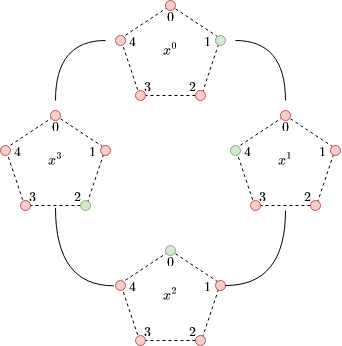

The diagram above was exported from draw.io. Its source (the exported page's mxGraphModel, read from the mxfile embedded in the PNG):
<mxGraphModel dx="1592" dy="1790" grid="1" gridSize="5" guides="1" tooltips="1" connect="1" arrows="1" fold="1" page="0" pageScale="1" pageWidth="850" pageHeight="1100" math="1" shadow="0">
  <root>
    <mxCell id="0" />
    <mxCell id="1" parent="0" />
    <mxCell id="2" value="" style="group;movable=1;resizable=1;rotatable=1;deletable=1;editable=1;locked=0;connectable=1;" vertex="1" connectable="0" parent="1">
      <mxGeometry x="15" y="145" width="110" height="100" as="geometry" />
    </mxCell>
    <mxCell id="3" value="&lt;div&gt;`x^0`&lt;/div&gt;" style="whiteSpace=wrap;html=1;shape=mxgraph.basic.pentagon;fillColor=none;movable=1;resizable=1;rotatable=1;deletable=1;editable=1;locked=0;connectable=1;dashed=1;" vertex="1" parent="2">
      <mxGeometry x="5" y="5" width="100" height="90" as="geometry" />
    </mxCell>
    <mxCell id="4" value="`2`" style="text;html=1;strokeColor=none;fillColor=none;align=center;verticalAlign=middle;whiteSpace=wrap;rounded=0;" vertex="1" parent="2">
      <mxGeometry x="70" y="80" width="15" height="15" as="geometry" />
    </mxCell>
    <mxCell id="5" value="" style="ellipse;whiteSpace=wrap;html=1;aspect=fixed;fillColor=#d5e8d4;strokeColor=#82b366;" vertex="1" parent="2">
      <mxGeometry x="100" y="35" width="10" height="10" as="geometry" />
    </mxCell>
    <mxCell id="6" value="" style="ellipse;whiteSpace=wrap;html=1;aspect=fixed;fillColor=#f8cecc;strokeColor=#b85450;" vertex="1" parent="2">
      <mxGeometry y="35" width="10" height="10" as="geometry" />
    </mxCell>
    <mxCell id="7" value="" style="ellipse;whiteSpace=wrap;html=1;aspect=fixed;fillColor=#f8cecc;strokeColor=#b85450;" vertex="1" parent="2">
      <mxGeometry x="20" y="90" width="10" height="10" as="geometry" />
    </mxCell>
    <mxCell id="8" value="" style="ellipse;whiteSpace=wrap;html=1;aspect=fixed;fillColor=#f8cecc;strokeColor=#b85450;" vertex="1" parent="2">
      <mxGeometry x="50" width="10" height="10" as="geometry" />
    </mxCell>
    <mxCell id="9" value="" style="ellipse;whiteSpace=wrap;html=1;aspect=fixed;fillColor=#f8cecc;strokeColor=#b85450;" vertex="1" parent="2">
      <mxGeometry x="80" y="90" width="10" height="10" as="geometry" />
    </mxCell>
    <mxCell id="10" value="`3`" style="text;html=1;strokeColor=none;fillColor=none;align=center;verticalAlign=middle;whiteSpace=wrap;rounded=0;" vertex="1" parent="2">
      <mxGeometry x="25" y="80" width="15" height="15" as="geometry" />
    </mxCell>
    <mxCell id="11" value="`1`" style="text;html=1;strokeColor=none;fillColor=none;align=center;verticalAlign=middle;whiteSpace=wrap;rounded=0;" vertex="1" parent="2">
      <mxGeometry x="85" y="35" width="15" height="15" as="geometry" />
    </mxCell>
    <mxCell id="12" value="`0`" style="text;html=1;strokeColor=none;fillColor=none;align=center;verticalAlign=middle;whiteSpace=wrap;rounded=0;" vertex="1" parent="2">
      <mxGeometry x="47.5" y="10" width="15" height="15" as="geometry" />
    </mxCell>
    <mxCell id="13" value="&lt;div&gt;`4`&lt;/div&gt;" style="text;html=1;strokeColor=none;fillColor=none;align=center;verticalAlign=middle;whiteSpace=wrap;rounded=0;" vertex="1" parent="2">
      <mxGeometry x="10" y="35" width="15" height="15" as="geometry" />
    </mxCell>
    <mxCell id="14" value="" style="group;movable=1;resizable=1;rotatable=1;deletable=1;editable=1;locked=0;connectable=1;dashed=1;" vertex="1" connectable="0" parent="1">
      <mxGeometry x="130" y="255" width="110" height="100" as="geometry" />
    </mxCell>
    <mxCell id="15" value="&lt;div&gt;`x^1`&lt;/div&gt;" style="whiteSpace=wrap;html=1;shape=mxgraph.basic.pentagon;fillColor=none;movable=1;resizable=1;rotatable=1;deletable=1;editable=1;locked=0;connectable=1;dashed=1;" vertex="1" parent="14">
      <mxGeometry x="5" y="5" width="100" height="90" as="geometry" />
    </mxCell>
    <mxCell id="16" value="`2`" style="text;html=1;strokeColor=none;fillColor=none;align=center;verticalAlign=middle;whiteSpace=wrap;rounded=0;" vertex="1" parent="14">
      <mxGeometry x="70" y="80" width="15" height="15" as="geometry" />
    </mxCell>
    <mxCell id="17" value="" style="ellipse;whiteSpace=wrap;html=1;aspect=fixed;fillColor=#f8cecc;strokeColor=#b85450;" vertex="1" parent="14">
      <mxGeometry x="100" y="35" width="10" height="10" as="geometry" />
    </mxCell>
    <mxCell id="18" value="" style="ellipse;whiteSpace=wrap;html=1;aspect=fixed;fillColor=#d5e8d4;strokeColor=#82b366;" vertex="1" parent="14">
      <mxGeometry y="35" width="10" height="10" as="geometry" />
    </mxCell>
    <mxCell id="19" value="" style="ellipse;whiteSpace=wrap;html=1;aspect=fixed;fillColor=#f8cecc;strokeColor=#b85450;" vertex="1" parent="14">
      <mxGeometry x="20" y="90" width="10" height="10" as="geometry" />
    </mxCell>
    <mxCell id="20" value="" style="ellipse;whiteSpace=wrap;html=1;aspect=fixed;fillColor=#f8cecc;strokeColor=#b85450;" vertex="1" parent="14">
      <mxGeometry x="50" width="10" height="10" as="geometry" />
    </mxCell>
    <mxCell id="21" value="" style="ellipse;whiteSpace=wrap;html=1;aspect=fixed;fillColor=#f8cecc;strokeColor=#b85450;" vertex="1" parent="14">
      <mxGeometry x="80" y="90" width="10" height="10" as="geometry" />
    </mxCell>
    <mxCell id="22" value="`3`" style="text;html=1;strokeColor=none;fillColor=none;align=center;verticalAlign=middle;whiteSpace=wrap;rounded=0;" vertex="1" parent="14">
      <mxGeometry x="25" y="80" width="15" height="15" as="geometry" />
    </mxCell>
    <mxCell id="23" value="`1`" style="text;html=1;strokeColor=none;fillColor=none;align=center;verticalAlign=middle;whiteSpace=wrap;rounded=0;" vertex="1" parent="14">
      <mxGeometry x="85" y="35" width="15" height="15" as="geometry" />
    </mxCell>
    <mxCell id="24" value="`0`" style="text;html=1;strokeColor=none;fillColor=none;align=center;verticalAlign=middle;whiteSpace=wrap;rounded=0;" vertex="1" parent="14">
      <mxGeometry x="47.5" y="10" width="15" height="15" as="geometry" />
    </mxCell>
    <mxCell id="25" value="&lt;div&gt;`4`&lt;/div&gt;" style="text;html=1;strokeColor=none;fillColor=none;align=center;verticalAlign=middle;whiteSpace=wrap;rounded=0;" vertex="1" parent="14">
      <mxGeometry x="10" y="35" width="15" height="15" as="geometry" />
    </mxCell>
    <mxCell id="26" value="" style="group;movable=1;resizable=1;rotatable=1;deletable=1;editable=1;locked=0;connectable=1;" vertex="1" connectable="0" parent="1">
      <mxGeometry x="-100" y="255" width="110" height="100" as="geometry" />
    </mxCell>
    <mxCell id="27" value="&lt;div&gt;`x^3`&lt;/div&gt;" style="whiteSpace=wrap;html=1;shape=mxgraph.basic.pentagon;fillColor=none;movable=1;resizable=1;rotatable=1;deletable=1;editable=1;locked=0;connectable=1;dashed=1;" vertex="1" parent="26">
      <mxGeometry x="5" y="5" width="100" height="90" as="geometry" />
    </mxCell>
    <mxCell id="28" value="`2`" style="text;html=1;strokeColor=none;fillColor=none;align=center;verticalAlign=middle;whiteSpace=wrap;rounded=0;" vertex="1" parent="26">
      <mxGeometry x="70" y="80" width="15" height="15" as="geometry" />
    </mxCell>
    <mxCell id="29" value="" style="ellipse;whiteSpace=wrap;html=1;aspect=fixed;fillColor=#f8cecc;strokeColor=#b85450;" vertex="1" parent="26">
      <mxGeometry x="100" y="35" width="10" height="10" as="geometry" />
    </mxCell>
    <mxCell id="30" value="" style="ellipse;whiteSpace=wrap;html=1;aspect=fixed;fillColor=#f8cecc;strokeColor=#b85450;" vertex="1" parent="26">
      <mxGeometry y="35" width="10" height="10" as="geometry" />
    </mxCell>
    <mxCell id="31" value="" style="ellipse;whiteSpace=wrap;html=1;aspect=fixed;fillColor=#f8cecc;strokeColor=#b85450;" vertex="1" parent="26">
      <mxGeometry x="20" y="90" width="10" height="10" as="geometry" />
    </mxCell>
    <mxCell id="32" value="" style="ellipse;whiteSpace=wrap;html=1;aspect=fixed;fillColor=#f8cecc;strokeColor=#b85450;" vertex="1" parent="26">
      <mxGeometry x="50" width="10" height="10" as="geometry" />
    </mxCell>
    <mxCell id="33" value="" style="ellipse;whiteSpace=wrap;html=1;aspect=fixed;fillColor=#d5e8d4;strokeColor=#82b366;" vertex="1" parent="26">
      <mxGeometry x="80" y="90" width="10" height="10" as="geometry" />
    </mxCell>
    <mxCell id="34" value="`3`" style="text;html=1;strokeColor=none;fillColor=none;align=center;verticalAlign=middle;whiteSpace=wrap;rounded=0;" vertex="1" parent="26">
      <mxGeometry x="25" y="80" width="15" height="15" as="geometry" />
    </mxCell>
    <mxCell id="35" value="`1`" style="text;html=1;strokeColor=none;fillColor=none;align=center;verticalAlign=middle;whiteSpace=wrap;rounded=0;" vertex="1" parent="26">
      <mxGeometry x="85" y="35" width="15" height="15" as="geometry" />
    </mxCell>
    <mxCell id="36" value="`0`" style="text;html=1;strokeColor=none;fillColor=none;align=center;verticalAlign=middle;whiteSpace=wrap;rounded=0;" vertex="1" parent="26">
      <mxGeometry x="47.5" y="10" width="15" height="15" as="geometry" />
    </mxCell>
    <mxCell id="37" value="&lt;div&gt;`4`&lt;/div&gt;" style="text;html=1;strokeColor=none;fillColor=none;align=center;verticalAlign=middle;whiteSpace=wrap;rounded=0;" vertex="1" parent="26">
      <mxGeometry x="10" y="35" width="15" height="15" as="geometry" />
    </mxCell>
    <mxCell id="38" value="" style="group;movable=1;resizable=1;rotatable=1;deletable=1;editable=1;locked=0;connectable=1;" vertex="1" connectable="0" parent="1">
      <mxGeometry x="15" y="390" width="110" height="100" as="geometry" />
    </mxCell>
    <mxCell id="39" value="&lt;div&gt;`x^2`&lt;/div&gt;" style="whiteSpace=wrap;html=1;shape=mxgraph.basic.pentagon;fillColor=none;movable=1;resizable=1;rotatable=1;deletable=1;editable=1;locked=0;connectable=1;dashed=1;" vertex="1" parent="38">
      <mxGeometry x="5" y="5" width="100" height="90" as="geometry" />
    </mxCell>
    <mxCell id="40" value="`2`" style="text;html=1;strokeColor=none;fillColor=none;align=center;verticalAlign=middle;whiteSpace=wrap;rounded=0;" vertex="1" parent="38">
      <mxGeometry x="70" y="80" width="15" height="15" as="geometry" />
    </mxCell>
    <mxCell id="41" value="" style="ellipse;whiteSpace=wrap;html=1;aspect=fixed;fillColor=#f8cecc;strokeColor=#b85450;" vertex="1" parent="38">
      <mxGeometry x="100" y="35" width="10" height="10" as="geometry" />
    </mxCell>
    <mxCell id="42" value="" style="ellipse;whiteSpace=wrap;html=1;aspect=fixed;fillColor=#f8cecc;strokeColor=#b85450;" vertex="1" parent="38">
      <mxGeometry y="35" width="10" height="10" as="geometry" />
    </mxCell>
    <mxCell id="43" value="" style="ellipse;whiteSpace=wrap;html=1;aspect=fixed;fillColor=#f8cecc;strokeColor=#b85450;" vertex="1" parent="38">
      <mxGeometry x="20" y="90" width="10" height="10" as="geometry" />
    </mxCell>
    <mxCell id="44" value="" style="ellipse;whiteSpace=wrap;html=1;aspect=fixed;fillColor=#d5e8d4;strokeColor=#82b366;" vertex="1" parent="38">
      <mxGeometry x="50" width="10" height="10" as="geometry" />
    </mxCell>
    <mxCell id="45" value="" style="ellipse;whiteSpace=wrap;html=1;aspect=fixed;fillColor=#f8cecc;strokeColor=#b85450;" vertex="1" parent="38">
      <mxGeometry x="80" y="90" width="10" height="10" as="geometry" />
    </mxCell>
    <mxCell id="46" value="`3`" style="text;html=1;strokeColor=none;fillColor=none;align=center;verticalAlign=middle;whiteSpace=wrap;rounded=0;" vertex="1" parent="38">
      <mxGeometry x="25" y="80" width="15" height="15" as="geometry" />
    </mxCell>
    <mxCell id="47" value="`1`" style="text;html=1;strokeColor=none;fillColor=none;align=center;verticalAlign=middle;whiteSpace=wrap;rounded=0;" vertex="1" parent="38">
      <mxGeometry x="85" y="35" width="15" height="15" as="geometry" />
    </mxCell>
    <mxCell id="48" value="`0`" style="text;html=1;strokeColor=none;fillColor=none;align=center;verticalAlign=middle;whiteSpace=wrap;rounded=0;" vertex="1" parent="38">
      <mxGeometry x="47.5" y="10" width="15" height="15" as="geometry" />
    </mxCell>
    <mxCell id="49" value="&lt;div&gt;`4`&lt;/div&gt;" style="text;html=1;strokeColor=none;fillColor=none;align=center;verticalAlign=middle;whiteSpace=wrap;rounded=0;" vertex="1" parent="38">
      <mxGeometry x="10" y="35" width="15" height="15" as="geometry" />
    </mxCell>
    <mxCell id="50" value="" style="endArrow=none;html=1;rounded=0;entryX=0.5;entryY=1;entryDx=0;entryDy=0;edgeStyle=orthogonalEdgeStyle;curved=1;exitX=1;exitY=0.5;exitDx=0;exitDy=0;exitPerimeter=0;" edge="1" source="41" target="14" parent="1">
      <mxGeometry width="50" height="50" relative="1" as="geometry">
        <mxPoint x="130" y="405" as="sourcePoint" />
        <mxPoint x="10" y="270" as="targetPoint" />
        <Array as="points">
          <mxPoint x="185" y="430" />
        </Array>
      </mxGeometry>
    </mxCell>
    <mxCell id="51" value="" style="endArrow=none;html=1;rounded=0;entryX=0.506;entryY=1.027;entryDx=0;entryDy=0;edgeStyle=orthogonalEdgeStyle;curved=1;entryPerimeter=0;exitX=-0.016;exitY=0.403;exitDx=0;exitDy=0;exitPerimeter=0;" edge="1" source="38" target="27" parent="1">
      <mxGeometry width="50" height="50" relative="1" as="geometry">
        <mxPoint x="-72.5" y="425" as="sourcePoint" />
        <mxPoint x="-17.5" y="375" as="targetPoint" />
        <Array as="points">
          <mxPoint x="-45" y="430" />
          <mxPoint x="-45" y="352" />
        </Array>
      </mxGeometry>
    </mxCell>
    <mxCell id="52" value="" style="endArrow=none;html=1;rounded=0;edgeStyle=orthogonalEdgeStyle;curved=1;" edge="1" parent="1">
      <mxGeometry width="50" height="50" relative="1" as="geometry">
        <mxPoint x="-45" y="245" as="sourcePoint" />
        <mxPoint x="5" y="185" as="targetPoint" />
        <Array as="points">
          <mxPoint x="-45" y="185" />
        </Array>
      </mxGeometry>
    </mxCell>
    <mxCell id="53" value="" style="endArrow=none;html=1;rounded=0;edgeStyle=orthogonalEdgeStyle;curved=1;" edge="1" parent="1">
      <mxGeometry width="50" height="50" relative="1" as="geometry">
        <mxPoint x="185" y="245" as="sourcePoint" />
        <mxPoint x="135" y="185" as="targetPoint" />
        <Array as="points">
          <mxPoint x="185" y="185" />
        </Array>
      </mxGeometry>
    </mxCell>
  </root>
</mxGraphModel>